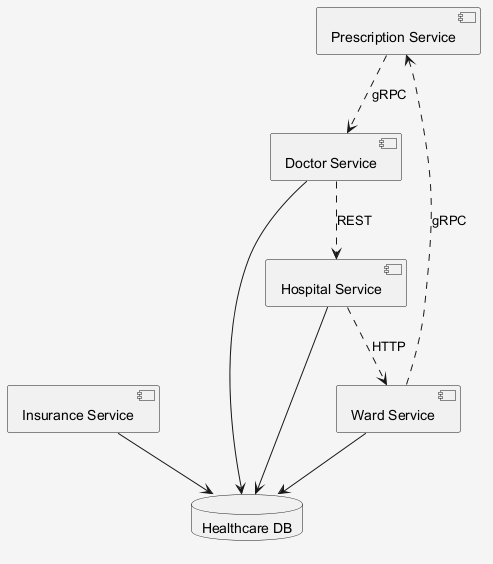

The diagram above was rendered by PlantUML. Its source (embedded in the PNG):
@startuml
skinparam shadowing false
skinparam backgroundColor #F5F5F5
component "Prescription Service" as C_PrescriptionService
component "Insurance Service" as C_InsuranceService
component "Doctor Service" as C_DoctorService
component "Ward Service" as C_WardService
component "Hospital Service" as C_HospitalService
database "Healthcare DB" as DB_healthcare
C_InsuranceService --> DB_healthcare
C_DoctorService --> DB_healthcare
C_WardService --> DB_healthcare
C_HospitalService --> DB_healthcare
C_DoctorService ..> C_HospitalService : REST
C_HospitalService ..> C_WardService : HTTP
C_WardService ..> C_PrescriptionService : gRPC
C_PrescriptionService ..> C_DoctorService : gRPC
@enduml